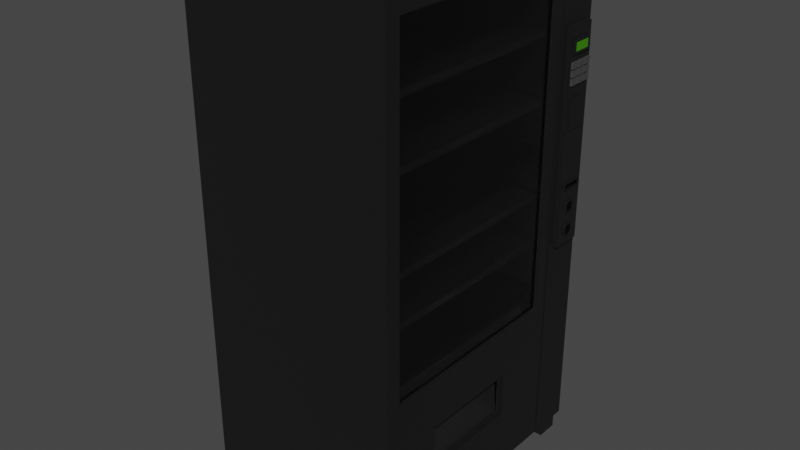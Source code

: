 # Source: vending_machine.blend  (saved by Blender 3.5.10; exported with 4.5.12 LTS)
import bpy
from mathutils import Matrix  # noqa: F401  (used for matrix-valued properties, if any)

bpy.ops.wm.read_factory_settings(use_empty=True)
scene = bpy.context.scene
scene.name = 'Scene'

# ---- collections
col_collection = bpy.data.collections.new('Collection'); scene.collection.children.link(col_collection)

# ---- materials (node trees are filled in below, after node groups)
mat_material = bpy.data.materials.new('Material')
mat_material.alpha_threshold = 0.0
mat_material.roughness = 0.5
mat_material.line_color = (0.0, 0.0, 0.0, 1.0)
mat_material_002 = bpy.data.materials.new('Material.002')
mat_material_003 = bpy.data.materials.new('Material.003')
mat_material_004 = bpy.data.materials.new('Material.004')
mat_material_001 = bpy.data.materials.new('Material.001')

# ---- material node trees
mat_material.use_nodes = True; mat_material.node_tree.nodes.clear()
_N = mat_material.node_tree.nodes; _L = mat_material.node_tree.links
n0 = _N.new('ShaderNodeOutputMaterial'); n0.name = 'Material Output'; n0.location = (300, 300)
n1 = _N.new('ShaderNodeBsdfPrincipled'); n1.name = 'Principled BSDF'; n1.location = (10, 300)
n1.distribution = 'GGX'
n1.subsurface_method = 'RANDOM_WALK_SKIN'
n1.inputs[0].default_value = (0.007829, 0.007829, 0.007829, 1.0)
n1.inputs[3].default_value = 1.45
n1.inputs[27].default_value = (0.0, 0.0, 0.0, 1.0)
n1.inputs[28].default_value = 1.0
_L.new(n1.outputs[0], n0.inputs[0])
n0.is_active_output = True
mat_material_002.use_nodes = True; mat_material_002.node_tree.nodes.clear()
_N = mat_material_002.node_tree.nodes; _L = mat_material_002.node_tree.links
n0 = _N.new('ShaderNodeBsdfPrincipled'); n0.name = 'Principled BSDF'; n0.location = (10, 300)
n0.distribution = 'GGX'
n0.subsurface_method = 'RANDOM_WALK_SKIN'
n0.inputs[0].default_value = (0.05522, 0.05522, 0.05522, 1.0)
n0.inputs[3].default_value = 1.45
n0.inputs[27].default_value = (0.0, 0.0, 0.0, 1.0)
n0.inputs[28].default_value = 1.0
n1 = _N.new('ShaderNodeOutputMaterial'); n1.name = 'Material Output'; n1.location = (300, 300)
_L.new(n0.outputs[0], n1.inputs[0])
n1.is_active_output = True
mat_material_003.use_nodes = True; mat_material_003.node_tree.nodes.clear()
_N = mat_material_003.node_tree.nodes; _L = mat_material_003.node_tree.links
n0 = _N.new('ShaderNodeBsdfPrincipled'); n0.name = 'Principled BSDF'; n0.location = (10, 300)
n0.distribution = 'GGX'
n0.subsurface_method = 'RANDOM_WALK_SKIN'
n0.inputs[0].default_value = (0.04816, 0.2523, 0.0, 1.0)
n0.inputs[3].default_value = 1.45
n0.inputs[27].default_value = (0.0, 0.0, 0.0, 1.0)
n0.inputs[28].default_value = 1.0
n1 = _N.new('ShaderNodeOutputMaterial'); n1.name = 'Material Output'; n1.location = (300, 300)
_L.new(n0.outputs[0], n1.inputs[0])
n1.is_active_output = True
mat_material_004.use_nodes = True; mat_material_004.node_tree.nodes.clear()
_N = mat_material_004.node_tree.nodes; _L = mat_material_004.node_tree.links
n0 = _N.new('ShaderNodeBsdfPrincipled'); n0.name = 'Principled BSDF'; n0.location = (10, 300)
n0.distribution = 'GGX'
n0.subsurface_method = 'RANDOM_WALK_SKIN'
n0.inputs[0].default_value = (0.0, 0.0, 0.0, 1.0)
n0.inputs[2].default_value = 1.0
n0.inputs[3].default_value = 1.45
n0.inputs[13].default_value = 0.1
n0.inputs[27].default_value = (0.0, 0.0, 0.0, 1.0)
n0.inputs[28].default_value = 1.0
n1 = _N.new('ShaderNodeOutputMaterial'); n1.name = 'Material Output'; n1.location = (300, 300)
_L.new(n0.outputs[0], n1.inputs[0])
n1.is_active_output = True
mat_material_001.use_nodes = True; mat_material_001.node_tree.nodes.clear()
_N = mat_material_001.node_tree.nodes; _L = mat_material_001.node_tree.links
n0 = _N.new('ShaderNodeOutputMaterial'); n0.name = 'Material Output'; n0.location = (300, 300)
n1 = _N.new('ShaderNodeBsdfGlass'); n1.name = 'Glass BSDF'; n1.location = (10, 300)
n1.distribution = 'BECKMANN'
n1.inputs[1].default_value = 0.2
n1.inputs[2].default_value = 1.45
_L.new(n1.outputs[0], n0.inputs[0])
n0.is_active_output = True

# ---- world
world_world = bpy.data.worlds.new('World'); scene.world = world_world
world_world.use_nodes = True; world_world.node_tree.nodes.clear()
_N = world_world.node_tree.nodes; _L = world_world.node_tree.links
n0 = _N.new('ShaderNodeOutputWorld'); n0.name = 'World Output'; n0.location = (300, 300)
n1 = _N.new('ShaderNodeBackground'); n1.name = 'Background'; n1.location = (10, 300)
n1.inputs[0].default_value = (0.05088, 0.05088, 0.05088, 1.0)
_L.new(n1.outputs[0], n0.inputs[0])
n0.is_active_output = True
world_world.color = (0.05088, 0.05088, 0.05088)
world_world.use_sun_shadow = False
world_world.sun_shadow_jitter_overblur = 0.0

# ---- meshes
me_cube_001 = bpy.data.meshes.new('Cube.001')
me_cube_001.from_pydata([(-1.0, -1.0, -2.622), (-1.0, -1.0, 1.0), (-1.0, 1.0, -2.622), (-1.0, 1.0, 1.0), (0.527, -1.0, -2.622), (0.527, -1.0, 1.0), (0.527, 1.0, -2.622), (0.527, 1.0, 1.0), (-1.0, 0.6648, -2.622), (-1.0, 0.6648, 1.0), (0.527, 0.6648, -2.622), (0.527, 0.6648, 1.0), (-1.0, 0.6908, 1.0), (0.527, 0.6908, -2.622), (-1.0, 0.6908, -2.622), (0.527, 0.6908, 1.0), (-0.9873, 0.6908, -2.609), (-0.9873, 0.6648, -2.609), (0.5142, 0.6908, 0.9865), (0.5142, 0.6648, 0.9865), (-0.9873, 0.6648, 0.9865), (0.5142, 0.6648, -2.609), (-0.9873, 0.6908, 0.9865), (0.5142, 0.6908, -2.609), (0.527, -0.55, -1.869), (0.527, -0.55, -2.204), (0.527, 0.2174, -2.204), (0.527, 0.2174, -1.869), (0.5123, -0.5222, -1.897), (0.5123, -0.5222, -2.176), (0.5123, 0.1895, -2.176), (0.5123, 0.1895, -1.897), (0.5123, -0.55, -1.869), (0.5123, -0.55, -2.204), (0.5123, 0.2174, -2.204), (0.5123, 0.2174, -1.869), (0.4923, -0.5222, -1.897), (0.4923, -0.5222, -2.176), (0.4923, 0.1895, -2.176), (0.4923, 0.1895, -1.897), (0.527, -0.8884, 0.8848), (0.527, -0.8884, -1.517), (0.527, 0.5759, -1.517), (0.527, 0.5759, 0.8848), (0.503, -0.8884, 0.8848), (0.503, -0.8884, -1.517), (0.503, 0.5759, -1.517), (0.503, 0.5759, 0.8848), (0.3395, 0.7352, -1.095), (0.3395, 0.7352, 0.4486), (0.3395, 0.9584, -1.095), (0.3395, 0.9584, 0.4486), (0.5626, 0.7352, -1.095), (0.5626, 0.7352, 0.4486), (0.5626, 0.9584, -1.095), (0.5626, 0.9584, 0.4486), (0.4819, 0.7594, 0.2677), (0.4819, 0.7594, 0.3634), (0.4819, 0.9335, 0.2677), (0.4819, 0.9335, 0.3634), (0.5776, 0.7724, 0.2813), (0.5776, 0.7724, 0.3498), (0.5776, 0.9205, 0.2813), (0.5776, 0.9205, 0.3498), (0.4819, 0.7475, 0.1709), (0.4819, 0.7475, 0.2164), (0.4819, 0.8024, 0.1709), (0.4819, 0.8024, 0.2164), (0.5776, 0.7475, 0.1709), (0.5776, 0.7475, 0.2164), (0.5776, 0.8024, 0.1709), (0.5776, 0.8024, 0.2164), (0.4819, 0.8181, 0.1709), (0.4819, 0.8181, 0.2164), (0.4819, 0.873, 0.1709), (0.4819, 0.873, 0.2164), (0.5776, 0.8181, 0.1709), (0.5776, 0.8181, 0.2164), (0.5776, 0.873, 0.1709), (0.5776, 0.873, 0.2164), (0.4819, 0.8886, 0.1709), (0.4819, 0.8886, 0.2164), (0.4819, 0.9435, 0.1709), (0.4819, 0.9435, 0.2164), (0.5776, 0.8886, 0.1709), (0.5776, 0.8886, 0.2164), (0.5776, 0.9435, 0.1709), (0.5776, 0.9435, 0.2164), (0.4819, 0.7475, 0.1166), (0.4819, 0.7475, 0.1621), (0.4819, 0.8024, 0.1166), (0.4819, 0.8024, 0.1621), (0.5776, 0.7475, 0.1166), (0.5776, 0.7475, 0.1621), (0.5776, 0.8024, 0.1166), (0.5776, 0.8024, 0.1621), (0.4819, 0.8181, 0.1166), (0.4819, 0.8181, 0.1621), (0.4819, 0.873, 0.1166), (0.4819, 0.873, 0.1621), (0.5776, 0.8181, 0.1166), (0.5776, 0.8181, 0.1621), (0.5776, 0.873, 0.1166), (0.5776, 0.873, 0.1621), (0.4819, 0.8886, 0.1166), (0.4819, 0.8886, 0.1621), (0.4819, 0.9435, 0.1166), (0.4819, 0.9435, 0.1621), (0.5776, 0.8886, 0.1166), (0.5776, 0.8886, 0.1621), (0.5776, 0.9435, 0.1166), (0.5776, 0.9435, 0.1621), (0.4819, 0.7475, 0.06174), (0.4819, 0.7475, 0.1072), (0.4819, 0.8024, 0.06174), (0.4819, 0.8024, 0.1072), (0.5776, 0.7475, 0.06174), (0.5776, 0.7475, 0.1072), (0.5776, 0.8024, 0.06174), (0.5776, 0.8024, 0.1072), (0.4819, 0.8181, 0.06174), (0.4819, 0.8181, 0.1072), (0.4819, 0.873, 0.06174), (0.4819, 0.873, 0.1072), (0.5776, 0.8181, 0.06174), (0.5776, 0.8181, 0.1072), (0.5776, 0.873, 0.06174), (0.5776, 0.873, 0.1072), (0.4819, 0.8886, 0.06174), (0.4819, 0.8886, 0.1072), (0.4819, 0.9435, 0.06174), (0.4819, 0.9435, 0.1072), (0.5776, 0.8886, 0.06174), (0.5776, 0.8886, 0.1072), (0.5776, 0.9435, 0.06174), (0.5776, 0.9435, 0.1072), (0.5776, 0.9335, 0.3634), (0.5776, 0.9335, 0.2677), (0.5776, 0.7594, 0.2677), (0.5776, 0.7594, 0.3634), (0.5706, 0.9205, 0.3498), (0.5706, 0.9205, 0.2813), (0.5706, 0.7724, 0.2813), (0.5706, 0.7724, 0.3498), (0.3983, 0.7705, -0.2484), (0.3983, 0.7705, -0.02758), (0.3983, 0.9213, -0.2484), (0.3983, 0.9213, -0.02758), (0.5734, 0.7705, -0.2484), (0.5734, 0.7705, -0.02758), (0.5734, 0.9213, -0.2484), (0.5734, 0.9213, -0.02758), (0.3983, 0.7594, -0.6747), (0.3983, 0.7594, -0.6289), (0.3983, 0.9297, -0.6747), (0.3983, 0.9297, -0.6289), (0.5748, 0.7657, -0.6699), (0.5748, 0.7657, -0.6337), (0.5748, 0.9234, -0.6699), (0.5748, 0.9234, -0.6337), (0.4547, 0.8265, -0.8594), (0.4547, 0.802, -0.846), (0.4547, 0.8171, -0.8584), (0.4547, 0.8092, -0.8555), (0.4547, 0.8039, -0.8511), (0.4547, 0.802, -0.7906), (0.4547, 0.8265, -0.7771), (0.4547, 0.8039, -0.7854), (0.4547, 0.8092, -0.781), (0.4547, 0.8171, -0.7781), (0.4547, 0.8881, -0.846), (0.4547, 0.8637, -0.8594), (0.4547, 0.8863, -0.8511), (0.4547, 0.881, -0.8555), (0.4547, 0.873, -0.8584), (0.4547, 0.8637, -0.7771), (0.4547, 0.8881, -0.7906), (0.4547, 0.873, -0.7781), (0.4547, 0.881, -0.781), (0.4547, 0.8863, -0.7854), (0.5718, 0.8109, -0.8455), (0.5718, 0.8273, -0.8545), (0.5718, 0.8123, -0.8492), (0.5718, 0.8156, -0.8519), (0.5718, 0.8206, -0.8538), (0.5718, 0.8273, -0.782), (0.5718, 0.8109, -0.791), (0.5718, 0.8206, -0.7828), (0.5718, 0.8156, -0.7846), (0.5718, 0.8123, -0.7873), (0.5718, 0.8628, -0.8545), (0.5718, 0.8792, -0.8455), (0.5718, 0.8695, -0.8538), (0.5718, 0.8745, -0.8519), (0.5718, 0.8778, -0.8492), (0.5718, 0.8792, -0.791), (0.5718, 0.8628, -0.782), (0.5718, 0.8778, -0.7873), (0.5718, 0.8745, -0.7846), (0.5718, 0.8695, -0.7828), (0.4547, 0.8265, -1.034), (0.4547, 0.802, -1.02), (0.4547, 0.8171, -1.033), (0.4547, 0.8092, -1.03), (0.4547, 0.8039, -1.025), (0.4547, 0.802, -0.9647), (0.4547, 0.8265, -0.9512), (0.4547, 0.8039, -0.9595), (0.4547, 0.8092, -0.9552), (0.4547, 0.8171, -0.9523), (0.4547, 0.8881, -1.02), (0.4547, 0.8637, -1.034), (0.4547, 0.8863, -1.025), (0.4547, 0.881, -1.03), (0.4547, 0.873, -1.033), (0.4547, 0.8637, -0.9512), (0.4547, 0.8881, -0.9647), (0.4547, 0.873, -0.9523), (0.4547, 0.881, -0.9552), (0.4547, 0.8863, -0.9595), (0.5718, 0.8109, -1.02), (0.5718, 0.8273, -1.029), (0.5718, 0.8123, -1.023), (0.5718, 0.8156, -1.026), (0.5718, 0.8206, -1.028), (0.5718, 0.8273, -0.9561), (0.5718, 0.8109, -0.9652), (0.5718, 0.8206, -0.9569), (0.5718, 0.8156, -0.9587), (0.5718, 0.8123, -0.9614), (0.5718, 0.8628, -1.029), (0.5718, 0.8792, -1.02), (0.5718, 0.8695, -1.028), (0.5718, 0.8745, -1.026), (0.5718, 0.8778, -1.023), (0.5718, 0.8792, -0.9652), (0.5718, 0.8628, -0.9561), (0.5718, 0.8778, -0.9614), (0.5718, 0.8745, -0.9587), (0.5718, 0.8695, -0.9569), (0.5748, 0.9297, -0.6289), (0.5748, 0.9297, -0.6747), (0.5748, 0.7594, -0.6747), (0.5748, 0.7594, -0.6289), (0.5691, 0.9234, -0.6337), (0.5691, 0.9234, -0.6699), (0.5691, 0.7657, -0.6699), (0.5691, 0.7657, -0.6337), (0.5718, 0.873, -0.8584), (0.5718, 0.8637, -0.8594), (0.5718, 0.881, -0.8555), (0.5718, 0.8863, -0.8511), (0.5718, 0.8881, -0.846), (0.5718, 0.8637, -0.7771), (0.5718, 0.873, -0.7781), (0.5718, 0.881, -0.781), (0.5718, 0.8863, -0.7854), (0.5718, 0.8881, -0.7906), (0.5718, 0.8265, -0.8594), (0.5718, 0.8171, -0.8584), (0.5718, 0.8092, -0.8555), (0.5718, 0.8039, -0.8511), (0.5718, 0.802, -0.846), (0.5718, 0.8171, -0.7781), (0.5718, 0.8265, -0.7771), (0.5718, 0.8092, -0.781), (0.5718, 0.8039, -0.7854), (0.5718, 0.802, -0.7906), (0.5718, 0.873, -1.033), (0.5718, 0.8637, -1.034), (0.5718, 0.881, -1.03), (0.5718, 0.8863, -1.025), (0.5718, 0.8881, -1.02), (0.5718, 0.8637, -0.9512), (0.5718, 0.873, -0.9523), (0.5718, 0.881, -0.9552), (0.5718, 0.8863, -0.9595), (0.5718, 0.8881, -0.9647), (0.5718, 0.8265, -1.034), (0.5718, 0.8171, -1.033), (0.5718, 0.8092, -1.03), (0.5718, 0.8039, -1.025), (0.5718, 0.802, -1.02), (0.5718, 0.8171, -0.9523), (0.5718, 0.8265, -0.9512), (0.5718, 0.8092, -0.9552), (0.5718, 0.8039, -0.9595), (0.5718, 0.802, -0.9647), (0.5653, 0.8695, -0.8538), (0.5653, 0.8628, -0.8545), (0.5653, 0.8745, -0.8519), (0.5653, 0.8778, -0.8492), (0.5653, 0.8792, -0.8455), (0.5653, 0.8628, -0.782), (0.5653, 0.8695, -0.7828), (0.5653, 0.8745, -0.7846), (0.5653, 0.8778, -0.7873), (0.5653, 0.8792, -0.791), (0.5653, 0.8273, -0.8545), (0.5653, 0.8206, -0.8538), (0.5653, 0.8156, -0.8519), (0.5653, 0.8123, -0.8492), (0.5653, 0.8109, -0.8455), (0.5653, 0.8206, -0.7828), (0.5653, 0.8273, -0.782), (0.5653, 0.8156, -0.7846), (0.5653, 0.8123, -0.7873), (0.5653, 0.8109, -0.791), (0.5653, 0.8695, -1.028), (0.5653, 0.8628, -1.029), (0.5653, 0.8745, -1.026), (0.5653, 0.8778, -1.023), (0.5653, 0.8792, -1.02), (0.5653, 0.8628, -0.9561), (0.5653, 0.8695, -0.9569), (0.5653, 0.8745, -0.9587), (0.5653, 0.8778, -0.9614), (0.5653, 0.8792, -0.9652), (0.5653, 0.8273, -1.029), (0.5653, 0.8206, -1.028), (0.5653, 0.8156, -1.026), (0.5653, 0.8123, -1.023), (0.5653, 0.8109, -1.02), (0.5653, 0.8206, -0.9569), (0.5653, 0.8273, -0.9561), (0.5653, 0.8156, -0.9587), (0.5653, 0.8123, -0.9614), (0.5653, 0.8109, -0.9652), (0.2597, -0.949, -1.916), (0.2115, -0.913, -1.544), (0.2597, 0.6338, -1.916), (0.2115, 0.5978, -1.544), (0.4875, -0.949, -2.22), (0.5125, -0.913, -1.544), (0.4875, 0.6338, -2.22), (0.5125, 0.5978, -1.544), (-0.06527, 0.6338, -1.964), (-0.06527, -0.949, -1.964), (-0.1193, -0.949, -1.591), (-0.1193, 0.6338, -1.591), (0.2056, -0.949, -1.544), (0.2056, 0.6338, -1.544), (0.4875, 0.6338, -1.544), (0.4875, -0.949, -1.544), (0.3251, 0.8281, -2.77), (0.3251, 0.8281, -2.608), (0.3251, 0.9903, -2.77), (0.3251, 0.9903, -2.608), (0.4872, 0.8281, -2.77), (0.4872, 0.8281, -2.608), (0.4872, 0.9903, -2.77), (0.4872, 0.9903, -2.608), (0.3251, -0.9803, -2.77), (0.3251, -0.9803, -2.608), (0.3251, -0.8181, -2.77), (0.3251, -0.8181, -2.608), (0.4872, -0.9803, -2.77), (0.4872, -0.9803, -2.608), (0.4872, -0.8181, -2.77), (0.4872, -0.8181, -2.608), (-0.9547, -0.9803, -2.77), (-0.9547, -0.9803, -2.608), (-0.9547, -0.8181, -2.77), (-0.9547, -0.8181, -2.608), (-0.7925, -0.9803, -2.77), (-0.7925, -0.9803, -2.608), (-0.7925, -0.8181, -2.77), (-0.7925, -0.8181, -2.608), (-0.977, -0.9698, -1.447), (-0.977, -0.9698, -1.397), (-0.977, 0.6794, -1.447), (-0.977, 0.6794, -1.397), (0.3131, -0.9698, -1.447), (0.3131, -0.9698, -1.397), (0.3131, 0.6794, -1.447), (0.3131, 0.6794, -1.397), (-0.977, -0.9698, -1.447), (-0.977, -0.9698, -1.397), (-0.977, 0.6794, -1.447), (-0.977, 0.6794, -1.397), (0.3131, -0.9698, -1.447), (0.3131, -0.9698, -1.397), (0.3131, 0.6794, -1.447), (0.3131, 0.6794, -1.397), (-0.977, -0.9698, -1.092), (-0.977, -0.9698, -1.042), (-0.977, 0.6794, -1.092), (-0.977, 0.6794, -1.042), (0.3131, -0.9698, -1.092), (0.3131, -0.9698, -1.042), (0.3131, 0.6794, -1.092), (0.3131, 0.6794, -1.042), (-0.977, -0.9698, -0.7407), (-0.977, -0.9698, -0.6906), (-0.977, 0.6794, -0.7407), (-0.977, 0.6794, -0.6906), (0.3131, -0.9698, -0.7407), (0.3131, -0.9698, -0.6906), (0.3131, 0.6794, -0.7407), (0.3131, 0.6794, -0.6906), (-0.977, -0.9698, -0.4155), (-0.977, -0.9698, -0.3654), (-0.977, 0.6794, -0.4155), (-0.977, 0.6794, -0.3654), (0.3131, -0.9698, -0.4155), (0.3131, -0.9698, -0.3654), (0.3131, 0.6794, -0.4155), (0.3131, 0.6794, -0.3654), (-0.977, -0.9698, -0.4155), (-0.977, -0.9698, -0.3654), (-0.977, 0.6794, -0.4155), (-0.977, 0.6794, -0.3654), (0.3131, -0.9698, -0.4155), (0.3131, -0.9698, -0.3654), (0.3131, 0.6794, -0.4155), (0.3131, 0.6794, -0.3654), (-0.977, -0.9698, -0.08066), (-0.977, -0.9698, -0.03059), (-0.977, 0.6794, -0.08066), (-0.977, 0.6794, -0.03059), (0.3131, -0.9698, -0.08066), (0.3131, -0.9698, -0.03059), (0.3131, 0.6794, -0.08066), (0.3131, 0.6794, -0.03059), (-0.977, -0.9698, 0.3744), (-0.977, -0.9698, 0.4245), (-0.977, 0.6794, 0.3744), (-0.977, 0.6794, 0.4245), (0.3131, -0.9698, 0.3744), (0.3131, -0.9698, 0.4245), (0.3131, 0.6794, 0.3744), (0.3131, 0.6794, 0.4245), (-0.9547, 0.8288, -2.77), (-0.9547, 0.8288, -2.608), (-0.9547, 0.991, -2.77), (-0.9547, 0.991, -2.608), (-0.7925, 0.8288, -2.77), (-0.7925, 0.8288, -2.608), (-0.7925, 0.991, -2.77), (-0.7925, 0.991, -2.608)], [], [(14, 12, 3, 2), (2, 3, 7, 6), (10, 11, 43, 42, 41, 40, 5, 4, 24, 27), (4, 5, 1, 0), (8, 10, 4, 0), (11, 9, 1, 5), (14, 13, 23, 16), (9, 11, 19, 20), (12, 14, 16, 22), (0, 1, 9, 8), (6, 7, 15, 13), (2, 6, 13, 14), (7, 3, 12, 15), (11, 10, 21, 19), (18, 22, 20, 19), (16, 23, 21, 17), (23, 18, 19, 21), (17, 20, 22, 16), (8, 9, 20, 17), (10, 8, 17, 21), (15, 12, 22, 18), (13, 15, 18, 23), (27, 24, 32, 35), (26, 25, 24, 4, 10, 27), (30, 31, 39, 38), (25, 26, 34, 33), (26, 27, 35, 34), (24, 25, 33, 32), (29, 28, 32, 33), (30, 29, 33, 34), (31, 30, 34, 35), (28, 31, 35, 32), (28, 29, 37, 36), (31, 28, 36, 39), (29, 30, 38, 37), (40, 41, 45, 44), (5, 40, 43, 11), (42, 43, 47, 46), (43, 40, 44, 47), (41, 42, 46, 45), (17, 20, 19, 21), (48, 49, 51, 50), (50, 51, 55, 54), (54, 55, 53, 52), (52, 53, 49, 48), (50, 54, 52, 48), (55, 51, 49, 53), (56, 57, 59, 58), (58, 59, 136, 137), (61, 60, 142, 143), (138, 139, 57, 56), (58, 137, 138, 56), (136, 59, 57, 139), (64, 65, 67, 66), (66, 67, 71, 70), (70, 71, 69, 68), (68, 69, 65, 64), (66, 70, 68, 64), (71, 67, 65, 69), (72, 73, 75, 74), (74, 75, 79, 78), (78, 79, 77, 76), (76, 77, 73, 72), (74, 78, 76, 72), (79, 75, 73, 77), (80, 81, 83, 82), (82, 83, 87, 86), (86, 87, 85, 84), (84, 85, 81, 80), (82, 86, 84, 80), (87, 83, 81, 85), (88, 89, 91, 90), (90, 91, 95, 94), (94, 95, 93, 92), (92, 93, 89, 88), (90, 94, 92, 88), (95, 91, 89, 93), (96, 97, 99, 98), (98, 99, 103, 102), (102, 103, 101, 100), (100, 101, 97, 96), (98, 102, 100, 96), (103, 99, 97, 101), (104, 105, 107, 106), (106, 107, 111, 110), (110, 111, 109, 108), (108, 109, 105, 104), (106, 110, 108, 104), (111, 107, 105, 109), (112, 113, 115, 114), (114, 115, 119, 118), (118, 119, 117, 116), (116, 117, 113, 112), (114, 118, 116, 112), (119, 115, 113, 117), (120, 121, 123, 122), (122, 123, 127, 126), (126, 127, 125, 124), (124, 125, 121, 120), (122, 126, 124, 120), (127, 123, 121, 125), (128, 129, 131, 130), (130, 131, 135, 134), (134, 135, 133, 132), (132, 133, 129, 128), (130, 134, 132, 128), (135, 131, 129, 133), (63, 62, 137, 136), (62, 60, 138, 137), (61, 63, 136, 139), (60, 61, 139, 138), (141, 140, 143, 142), (60, 62, 141, 142), (63, 61, 143, 140), (62, 63, 140, 141), (144, 145, 147, 146), (146, 147, 151, 150), (150, 151, 149, 148), (148, 149, 145, 144), (146, 150, 148, 144), (151, 147, 145, 149), (152, 153, 155, 154), (154, 155, 240, 241), (159, 157, 247, 244), (242, 243, 153, 152), (154, 241, 242, 152), (240, 155, 153, 243), (262, 267, 165, 161), (231, 235, 317, 312), (253, 175, 166, 264), (160, 162, 163, 164, 161, 165, 167, 168, 169, 166, 175, 177, 178, 179, 176, 170, 172, 173, 174, 171), (170, 176, 257, 252), (249, 171, 174, 248), (248, 174, 173, 250), (250, 173, 172, 251), (251, 172, 170, 252), (175, 253, 254, 177), (177, 254, 255, 178), (178, 255, 256, 179), (179, 256, 257, 176), (160, 258, 259, 162), (162, 259, 260, 163), (163, 260, 261, 164), (164, 261, 262, 161), (264, 166, 169, 263), (263, 169, 168, 265), (265, 168, 167, 266), (266, 167, 165, 267), (171, 249, 258, 160), (282, 287, 205, 201), (185, 187, 303, 304), (273, 215, 206, 284), (200, 202, 203, 204, 201, 205, 207, 208, 209, 206, 215, 217, 218, 219, 216, 210, 212, 213, 214, 211), (210, 216, 277, 272), (269, 211, 214, 268), (268, 214, 213, 270), (270, 213, 212, 271), (271, 212, 210, 272), (215, 273, 274, 217), (217, 274, 275, 218), (218, 275, 276, 219), (219, 276, 277, 216), (200, 278, 279, 202), (202, 279, 280, 203), (203, 280, 281, 204), (204, 281, 282, 201), (284, 206, 209, 283), (283, 209, 208, 285), (285, 208, 207, 286), (286, 207, 205, 287), (211, 269, 278, 200), (159, 158, 241, 240), (158, 156, 242, 241), (157, 159, 240, 243), (156, 157, 243, 242), (245, 244, 247, 246), (158, 159, 244, 245), (157, 156, 246, 247), (156, 158, 245, 246), (192, 190, 249, 248), (193, 192, 248, 250), (194, 193, 250, 251), (191, 194, 251, 252), (196, 199, 254, 253), (199, 198, 255, 254), (198, 197, 256, 255), (197, 195, 257, 256), (181, 184, 259, 258), (184, 183, 260, 259), (183, 182, 261, 260), (182, 180, 262, 261), (187, 185, 264, 263), (188, 187, 263, 265), (189, 188, 265, 266), (186, 189, 266, 267), (190, 181, 258, 249), (180, 186, 267, 262), (185, 196, 253, 264), (195, 191, 252, 257), (232, 230, 269, 268), (233, 232, 268, 270), (234, 233, 270, 271), (231, 234, 271, 272), (236, 239, 274, 273), (239, 238, 275, 274), (238, 237, 276, 275), (237, 235, 277, 276), (221, 224, 279, 278), (224, 223, 280, 279), (223, 222, 281, 280), (222, 220, 282, 281), (227, 225, 284, 283), (228, 227, 283, 285), (229, 228, 285, 286), (226, 229, 286, 287), (230, 221, 278, 269), (220, 226, 287, 282), (225, 236, 273, 284), (235, 231, 272, 277), (289, 288, 290, 291, 292, 297, 296, 295, 294, 293, 304, 303, 305, 306, 307, 302, 301, 300, 299, 298), (309, 308, 310, 311, 312, 317, 316, 315, 314, 313, 324, 323, 325, 326, 327, 322, 321, 320, 319, 318), (237, 238, 315, 316), (187, 188, 305, 303), (190, 192, 288, 289), (235, 237, 316, 317), (188, 189, 306, 305), (192, 193, 290, 288), (224, 221, 318, 319), (189, 186, 307, 306), (193, 194, 291, 290), (223, 224, 319, 320), (181, 190, 289, 298), (194, 191, 292, 291), (222, 223, 320, 321), (186, 180, 302, 307), (199, 196, 293, 294), (220, 222, 321, 322), (196, 185, 304, 293), (198, 199, 294, 295), (225, 227, 323, 324), (191, 195, 297, 292), (197, 198, 295, 296), (227, 228, 325, 323), (230, 232, 308, 309), (195, 197, 296, 297), (228, 229, 326, 325), (232, 233, 310, 308), (184, 181, 298, 299), (229, 226, 327, 326), (233, 234, 311, 310), (183, 184, 299, 300), (221, 230, 309, 318), (234, 231, 312, 311), (182, 183, 300, 301), (226, 220, 322, 327), (239, 236, 313, 314), (180, 182, 301, 302), (236, 225, 324, 313), (238, 239, 314, 315), (341, 330, 336, 339), (330, 341, 342, 334), (332, 343, 340, 328), (330, 334, 332, 328), (337, 338, 339, 336), (328, 340, 338, 337), (340, 341, 339, 338), (330, 328, 337, 336), (329, 331, 341, 340), (331, 335, 342, 341), (335, 333, 343, 342), (333, 329, 340, 343), (331, 329, 328, 330), (344, 345, 347, 346), (346, 347, 351, 350), (350, 351, 349, 348), (348, 349, 345, 344), (346, 350, 348, 344), (351, 347, 345, 349), (352, 353, 355, 354), (354, 355, 359, 358), (358, 359, 357, 356), (356, 357, 353, 352), (354, 358, 356, 352), (359, 355, 353, 357), (360, 361, 363, 362), (362, 363, 367, 366), (366, 367, 365, 364), (364, 365, 361, 360), (362, 366, 364, 360), (367, 363, 361, 365), (368, 369, 371, 370), (370, 371, 375, 374), (374, 375, 373, 372), (372, 373, 369, 368), (370, 374, 372, 368), (375, 371, 369, 373), (376, 377, 379, 378), (378, 379, 383, 382), (382, 383, 381, 380), (380, 381, 377, 376), (378, 382, 380, 376), (383, 379, 377, 381), (384, 385, 387, 386), (386, 387, 391, 390), (390, 391, 389, 388), (388, 389, 385, 384), (386, 390, 388, 384), (391, 387, 385, 389), (392, 393, 395, 394), (394, 395, 399, 398), (398, 399, 397, 396), (396, 397, 393, 392), (394, 398, 396, 392), (399, 395, 393, 397), (400, 401, 403, 402), (402, 403, 407, 406), (406, 407, 405, 404), (404, 405, 401, 400), (402, 406, 404, 400), (407, 403, 401, 405), (408, 409, 411, 410), (410, 411, 415, 414), (414, 415, 413, 412), (412, 413, 409, 408), (410, 414, 412, 408), (415, 411, 409, 413), (416, 417, 419, 418), (418, 419, 423, 422), (422, 423, 421, 420), (420, 421, 417, 416), (418, 422, 420, 416), (423, 419, 417, 421), (424, 425, 427, 426), (426, 427, 431, 430), (430, 431, 429, 428), (428, 429, 425, 424), (426, 430, 428, 424), (431, 427, 425, 429), (432, 433, 435, 434), (434, 435, 439, 438), (438, 439, 437, 436), (436, 437, 433, 432), (434, 438, 436, 432), (439, 435, 433, 437)])
me_cube_001.polygons.foreach_set('material_index', [0, 0, 0, 0, 0, 0, 0, 0, 0, 0, 0, 0, 0, 0, 0, 0, 0, 0, 0, 0, 0, 0, 0, 0, 0, 0, 0, 0, 0, 0, 0, 0, 0, 0, 0, 0, 0, 0, 0, 0, 0, 0, 0, 0, 0, 0, 0, 0, 0, 0, 0, 0, 0, 1, 1, 1, 1, 1, 1, 1, 1, 1, 1, 1, 1, 1, 1, 1, 1, 1, 1, 1, 1, 1, 1, 1, 1, 1, 1, 1, 1, 1, 1, 1, 1, 1, 1, 1, 1, 1, 1, 1, 1, 1, 1, 1, 1, 1, 1, 1, 1, 1, 1, 1, 1, 1, 1, 0, 0, 0, 0, 2, 0, 0, 0, 0, 0, 0, 0, 0, 0, 0, 0, 0, 0, 0, 0, 0, 0, 0, 0, 0, 0, 0, 0, 0, 0, 0, 0, 0, 0, 0, 0, 0, 0, 0, 0, 0, 0, 0, 0, 0, 0, 0, 0, 0, 0, 0, 0, 0, 0, 0, 0, 0, 0, 0, 0, 0, 0, 0, 0, 0, 0, 0, 0, 3, 0, 0, 0, 0, 0, 0, 0, 0, 0, 0, 0, 0, 0, 0, 0, 0, 0, 0, 0, 0, 0, 0, 0, 0, 0, 0, 0, 0, 0, 0, 0, 0, 0, 0, 0, 0, 0, 0, 0, 0, 0, 0, 0, 3, 3, 0, 0, 0, 0, 0, 0, 0, 0, 0, 0, 0, 0, 0, 0, 0, 0, 0, 0, 0, 0, 0, 0, 0, 0, 0, 0, 0, 0, 0, 0, 0, 0, 0, 0, 0, 0, 0, 0, 0, 0, 0, 0, 0, 0, 0, 0, 0, 0, 0, 0, 0, 0, 0, 0, 0, 0, 0, 0, 0, 0, 0, 0, 0, 0, 0, 0, 0, 0, 0, 0, 0, 0, 0, 0, 0, 0, 0, 0, 0, 0, 0, 0, 0, 0, 0, 0, 0, 0, 0, 0, 0, 0, 0, 0, 0, 0, 0, 0, 0, 0, 0, 0, 0, 0, 0, 0, 0, 0, 0, 0, 0, 0, 0, 0, 0, 0, 0, 0, 0, 0, 0, 0, 0])
_uv = me_cube_001.uv_layers.new(name='UVMap')
_uv.uv.foreach_set('vector', [0.375, 0.2137, 0.625, 0.2137, 0.625, 0.25, 0.375, 0.25, 0.375, 0.25, 0.625, 0.25, 0.625, 0.5, 0.375, 0.5, 0.375, 0.5394, 0.625, 0.5394, 0.617, 0.5506, 0.4513, 0.5506, 0.4513, 0.7359, 0.617, 0.7359, 0.625, 0.75, 0.375, 0.75, 0.4271, 0.6931, 0.4267, 0.596, 0.375, 0.75, 0.625, 0.75, 0.625, 1.0, 0.375, 1.0, 0.125, 0.5394, 0.375, 0.5394, 0.375, 0.75, 0.125, 0.75, 0.625, 0.5394, 0.875, 0.5394, 0.875, 0.75, 0.625, 0.75, 0.125, 0.5363, 0.375, 0.5363, 0.375, 0.5363, 0.125, 0.5363, 0.875, 0.5394, 0.625, 0.5394, 0.625, 0.5394, 0.875, 0.5394, 0.625, 0.2137, 0.375, 0.2137, 0.375, 0.2137, 0.625, 0.2137, 0.375, 0.0, 0.625, 0.0, 0.625, 0.2106, 0.375, 0.2106, 0.375, 0.5, 0.625, 0.5, 0.625, 0.5363, 0.375, 0.5363, 0.125, 0.5, 0.375, 0.5, 0.375, 0.5363, 0.125, 0.5363, 0.625, 0.5, 0.875, 0.5, 0.875, 0.5363, 0.625, 0.5363, 0.625, 0.5394, 0.375, 0.5394, 0.375, 0.5394, 0.625, 0.5394, 0.625, 0.5363, 0.875, 0.5363, 0.875, 0.5394, 0.625, 0.5394, 0.125, 0.5363, 0.375, 0.5363, 0.375, 0.5394, 0.125, 0.5394, 0.375, 0.5363, 0.625, 0.5363, 0.625, 0.5394, 0.375, 0.5394, 0.375, 0.2106, 0.625, 0.2106, 0.625, 0.2137, 0.375, 0.2137, 0.375, 0.2106, 0.625, 0.2106, 0.625, 0.2106, 0.375, 0.2106, 0.375, 0.5394, 0.125, 0.5394, 0.125, 0.5394, 0.375, 0.5394, 0.625, 0.5363, 0.875, 0.5363, 0.875, 0.5363, 0.625, 0.5363, 0.375, 0.5363, 0.625, 0.5363, 0.625, 0.5363, 0.375, 0.5363, 0.4267, 0.596, 0.4271, 0.6931, 0.4271, 0.6931, 0.4267, 0.596, 0.4039, 0.596, 0.4039, 0.6931, 0.4267, 0.6931, 0.375, 0.75, 0.375, 0.5394, 0.4267, 0.596, 0.4058, 0.5995, 0.4248, 0.5995, 0.4248, 0.5995, 0.4058, 0.5995, 0.4039, 0.6931, 0.4039, 0.596, 0.4039, 0.596, 0.4039, 0.6931, 0.4039, 0.596, 0.4267, 0.596, 0.4267, 0.596, 0.4039, 0.596, 0.4267, 0.6931, 0.4039, 0.6931, 0.4039, 0.6931, 0.4267, 0.6931, 0.4058, 0.6895, 0.4248, 0.6895, 0.4267, 0.6931, 0.4039, 0.6931, 0.4058, 0.5995, 0.4058, 0.6895, 0.4039, 0.6931, 0.4039, 0.596, 0.4248, 0.5995, 0.4058, 0.5995, 0.4039, 0.596, 0.4267, 0.596, 0.4248, 0.6895, 0.4248, 0.5995, 0.4267, 0.596, 0.4267, 0.6931, 0.4248, 0.6895, 0.4058, 0.6895, 0.4058, 0.6895, 0.4248, 0.6895, 0.4248, 0.5995, 0.4248, 0.6895, 0.4248, 0.6895, 0.4248, 0.5995, 0.4058, 0.6895, 0.4058, 0.5995, 0.4058, 0.5995, 0.4058, 0.6895, 0.617, 0.7359, 0.4513, 0.7359, 0.4513, 0.7359, 0.617, 0.7359, 0.625, 0.75, 0.6173, 0.7359, 0.617, 0.5506, 0.625, 0.5394, 0.4513, 0.5506, 0.617, 0.5506, 0.617, 0.5506, 0.4513, 0.5506, 0.617, 0.5506, 0.6173, 0.7359, 0.6173, 0.7359, 0.617, 0.5506, 0.4513, 0.7359, 0.4513, 0.5506, 0.4513, 0.5506, 0.4513, 0.7359, 0.0, 0.0, 0.0, 0.0, 0.0, 0.0, 0.0, 0.0, 0.375, 0.0, 0.625, 0.0, 0.625, 0.25, 0.375, 0.25, 0.375, 0.25, 0.625, 0.25, 0.625, 0.5, 0.375, 0.5, 0.375, 0.5, 0.625, 0.5, 0.625, 0.75, 0.375, 0.75, 0.375, 0.75, 0.625, 0.75, 0.625, 1.0, 0.375, 1.0, 0.125, 0.5, 0.375, 0.5, 0.375, 0.75, 0.125, 0.75, 0.625, 0.5, 0.875, 0.5, 0.875, 0.75, 0.625, 0.75, 0.375, 0.0, 0.625, 0.0, 0.625, 0.25, 0.375, 0.25, 0.375, 0.25, 0.625, 0.25, 0.625, 0.5, 0.375, 0.5, 0.6015, 0.7265, 0.3985, 0.7265, 0.3985, 0.7265, 0.6015, 0.7265, 0.375, 0.75, 0.625, 0.75, 0.625, 1.0, 0.375, 1.0, 0.125, 0.5, 0.375, 0.5, 0.375, 0.75, 0.125, 0.75, 0.625, 0.5, 0.875, 0.5, 0.875, 0.75, 0.625, 0.75, 0.375, 0.0, 0.625, 0.0, 0.625, 0.25, 0.375, 0.25, 0.375, 0.25, 0.625, 0.25, 0.625, 0.5, 0.375, 0.5, 0.375, 0.5, 0.625, 0.5, 0.625, 0.75, 0.375, 0.75, 0.375, 0.75, 0.625, 0.75, 0.625, 1.0, 0.375, 1.0, 0.125, 0.5, 0.375, 0.5, 0.375, 0.75, 0.125, 0.75, 0.625, 0.5, 0.875, 0.5, 0.875, 0.75, 0.625, 0.75, 0.375, 0.0, 0.625, 0.0, 0.625, 0.25, 0.375, 0.25, 0.375, 0.25, 0.625, 0.25, 0.625, 0.5, 0.375, 0.5, 0.375, 0.5, 0.625, 0.5, 0.625, 0.75, 0.375, 0.75, 0.375, 0.75, 0.625, 0.75, 0.625, 1.0, 0.375, 1.0, 0.125, 0.5, 0.375, 0.5, 0.375, 0.75, 0.125, 0.75, 0.625, 0.5, 0.875, 0.5, 0.875, 0.75, 0.625, 0.75, 0.375, 0.0, 0.625, 0.0, 0.625, 0.25, 0.375, 0.25, 0.375, 0.25, 0.625, 0.25, 0.625, 0.5, 0.375, 0.5, 0.375, 0.5, 0.625, 0.5, 0.625, 0.75, 0.375, 0.75, 0.375, 0.75, 0.625, 0.75, 0.625, 1.0, 0.375, 1.0, 0.125, 0.5, 0.375, 0.5, 0.375, 0.75, 0.125, 0.75, 0.625, 0.5, 0.875, 0.5, 0.875, 0.75, 0.625, 0.75, 0.375, 0.0, 0.625, 0.0, 0.625, 0.25, 0.375, 0.25, 0.375, 0.25, 0.625, 0.25, 0.625, 0.5, 0.375, 0.5, 0.375, 0.5, 0.625, 0.5, 0.625, 0.75, 0.375, 0.75, 0.375, 0.75, 0.625, 0.75, 0.625, 1.0, 0.375, 1.0, 0.125, 0.5, 0.375, 0.5, 0.375, 0.75, 0.125, 0.75, 0.625, 0.5, 0.875, 0.5, 0.875, 0.75, 0.625, 0.75, 0.375, 0.0, 0.625, 0.0, 0.625, 0.25, 0.375, 0.25, 0.375, 0.25, 0.625, 0.25, 0.625, 0.5, 0.375, 0.5, 0.375, 0.5, 0.625, 0.5, 0.625, 0.75, 0.375, 0.75, 0.375, 0.75, 0.625, 0.75, 0.625, 1.0, 0.375, 1.0, 0.125, 0.5, 0.375, 0.5, 0.375, 0.75, 0.125, 0.75, 0.625, 0.5, 0.875, 0.5, 0.875, 0.75, 0.625, 0.75, 0.375, 0.0, 0.625, 0.0, 0.625, 0.25, 0.375, 0.25, 0.375, 0.25, 0.625, 0.25, 0.625, 0.5, 0.375, 0.5, 0.375, 0.5, 0.625, 0.5, 0.625, 0.75, 0.375, 0.75, 0.375, 0.75, 0.625, 0.75, 0.625, 1.0, 0.375, 1.0, 0.125, 0.5, 0.375, 0.5, 0.375, 0.75, 0.125, 0.75, 0.625, 0.5, 0.875, 0.5, 0.875, 0.75, 0.625, 0.75, 0.375, 0.0, 0.625, 0.0, 0.625, 0.25, 0.375, 0.25, 0.375, 0.25, 0.625, 0.25, 0.625, 0.5, 0.375, 0.5, 0.375, 0.5, 0.625, 0.5, 0.625, 0.75, 0.375, 0.75, 0.375, 0.75, 0.625, 0.75, 0.625, 1.0, 0.375, 1.0, 0.125, 0.5, 0.375, 0.5, 0.375, 0.75, 0.125, 0.75, 0.625, 0.5, 0.875, 0.5, 0.875, 0.75, 0.625, 0.75, 0.375, 0.0, 0.625, 0.0, 0.625, 0.25, 0.375, 0.25, 0.375, 0.25, 0.625, 0.25, 0.625, 0.5, 0.375, 0.5, 0.375, 0.5, 0.625, 0.5, 0.625, 0.75, 0.375, 0.75, 0.375, 0.75, 0.625, 0.75, 0.625, 1.0, 0.375, 1.0, 0.125, 0.5, 0.375, 0.5, 0.375, 0.75, 0.125, 0.75, 0.625, 0.5, 0.875, 0.5, 0.875, 0.75, 0.625, 0.75, 0.375, 0.0, 0.625, 0.0, 0.625, 0.25, 0.375, 0.25, 0.375, 0.25, 0.625, 0.25, 0.625, 0.5, 0.375, 0.5, 0.375, 0.5, 0.625, 0.5, 0.625, 0.75, 0.375, 0.75, 0.375, 0.75, 0.625, 0.75, 0.625, 1.0, 0.375, 1.0, 0.125, 0.5, 0.375, 0.5, 0.375, 0.75, 0.125, 0.75, 0.625, 0.5, 0.875, 0.5, 0.875, 0.75, 0.625, 0.75, 0.6015, 0.5235, 0.3985, 0.5235, 0.375, 0.5, 0.625, 0.5, 0.3985, 0.5235, 0.3985, 0.7265, 0.375, 0.75, 0.375, 0.5, 0.6015, 0.7265, 0.6015, 0.5235, 0.625, 0.5, 0.625, 0.75, 0.3985, 0.7265, 0.6015, 0.7265, 0.625, 0.75, 0.375, 0.75, 0.3985, 0.5235, 0.6015, 0.5235, 0.6015, 0.7265, 0.3985, 0.7265, 0.3985, 0.7265, 0.3985, 0.5235, 0.3985, 0.5235, 0.3985, 0.7265, 0.6015, 0.5235, 0.6015, 0.7265, 0.6015, 0.7265, 0.6015, 0.5235, 0.3985, 0.5235, 0.6015, 0.5235, 0.6015, 0.5235, 0.3985, 0.5235, 0.375, 0.0, 0.625, 0.0, 0.625, 0.25, 0.375, 0.25, 0.375, 0.25, 0.625, 0.25, 0.625, 0.5, 0.375, 0.5, 0.375, 0.5, 0.625, 0.5, 0.625, 0.75, 0.375, 0.75, 0.375, 0.75, 0.625, 0.75, 0.625, 1.0, 0.375, 1.0, 0.125, 0.5, 0.375, 0.5, 0.375, 0.75, 0.125, 0.75, 0.625, 0.5, 0.875, 0.5, 0.875, 0.75, 0.625, 0.75, 0.375, 0.0, 0.625, 0.0, 0.625, 0.25, 0.375, 0.25, 0.375, 0.25, 0.625, 0.25, 0.625, 0.5, 0.375, 0.5, 0.6061, 0.5092, 0.6061, 0.7408, 0.6061, 0.7408, 0.6061, 0.5092, 0.375, 0.75, 0.625, 0.75, 0.625, 1.0, 0.375, 1.0, 0.125, 0.5, 0.375, 0.5, 0.375, 0.75, 0.125, 0.75, 0.625, 0.5, 0.875, 0.5, 0.875, 0.75, 0.625, 0.75, 0.4159, 0.75, 0.5841, 0.75, 0.5841, 1.0, 0.4159, 1.0, 0.4173, 0.5259, 0.5827, 0.5259, 0.5827, 0.5259, 0.4173, 0.5259, 0.625, 0.571, 0.875, 0.571, 0.875, 0.679, 0.625, 0.679, 0.375, 0.071, 0.3781, 0.04383, 0.387, 0.0208, 0.4002, 0.005405, 0.4159, 0.0, 0.5841, 0.0, 0.5998, 0.005405, 0.613, 0.0208, 0.6219, 0.04383, 0.625, 0.071, 0.625, 0.179, 0.6219, 0.2062, 0.613, 0.2292, 0.5998, 0.2446, 0.5841, 0.25, 0.4159, 0.25, 0.4002, 0.2446, 0.387, 0.2292, 0.3781, 0.2062, 0.375, 0.179, 0.4159, 0.25, 0.5841, 0.25, 0.5841, 0.5, 0.4159, 0.5, 0.375, 0.571, 0.125, 0.571, 0.125, 0.5438, 0.375, 0.5438, 0.375, 0.5438, 0.125, 0.5438, 0.125, 0.5, 0.375, 0.5, 0.375, 0.5, 0.375, 0.25, 0.4002, 0.25, 0.4002, 0.5, 0.4002, 0.5, 0.4002, 0.25, 0.4159, 0.25, 0.4159, 0.5, 0.875, 0.571, 0.625, 0.571, 0.625, 0.5438, 0.875, 0.5438, 0.875, 0.5438, 0.625, 0.5438, 0.625, 0.5, 0.875, 0.5, 0.625, 0.25, 0.625, 0.5, 0.5998, 0.5, 0.5998, 0.25, 0.5998, 0.25, 0.5998, 0.5, 0.5841, 0.5, 0.5841, 0.25, 0.125, 0.679, 0.375, 0.679, 0.375, 0.7062, 0.125, 0.7062, 0.125, 0.7062, 0.375, 0.7062, 0.375, 0.75, 0.125, 0.75, 0.375, 1.0, 0.375, 0.75, 0.4002, 0.75, 0.4002, 1.0, 0.4002, 1.0, 0.4002, 0.75, 0.4159, 0.75, 0.4159, 1.0, 0.625, 0.679, 0.875, 0.679, 0.875, 0.7062, 0.625, 0.7062, 0.625, 0.7062, 0.875, 0.7062, 0.875, 0.75, 0.625, 0.75, 0.625, 0.75, 0.625, 1.0, 0.5998, 1.0, 0.5998, 0.75, 0.5998, 0.75, 0.5998, 1.0, 0.5841, 1.0, 0.5841, 0.75, 0.125, 0.571, 0.375, 0.571, 0.375, 0.679, 0.125, 0.679, 0.4159, 0.75, 0.5841, 0.75, 0.5841, 1.0, 0.4159, 1.0, 0.6101, 0.6764, 0.6078, 0.696, 0.6078, 0.696, 0.6101, 0.6764, 0.625, 0.571, 0.875, 0.571, 0.875, 0.679, 0.625, 0.679, 0.375, 0.071, 0.3781, 0.04383, 0.387, 0.0208, 0.4002, 0.005405, 0.4159, 0.0, 0.5841, 0.0, 0.5998, 0.005405, 0.613, 0.0208, 0.6219, 0.04383, 0.625, 0.071, 0.625, 0.179, 0.6219, 0.2062, 0.613, 0.2292, 0.5998, 0.2446, 0.5841, 0.25, 0.4159, 0.25, 0.4002, 0.2446, 0.387, 0.2292, 0.3781, 0.2062, 0.375, 0.179, 0.4159, 0.25, 0.5841, 0.25, 0.5841, 0.5, 0.4159, 0.5, 0.375, 0.571, 0.125, 0.571, 0.125, 0.5438, 0.375, 0.5438, 0.375, 0.5438, 0.125, 0.5438, 0.125, 0.5, 0.375, 0.5, 0.375, 0.5, 0.375, 0.25, 0.4002, 0.25, 0.4002, 0.5, 0.4002, 0.5, 0.4002, 0.25, 0.4159, 0.25, 0.4159, 0.5, 0.875, 0.571, 0.625, 0.571, 0.625, 0.5438, 0.875, 0.5438, 0.875, 0.5438, 0.625, 0.5438, 0.625, 0.5, 0.875, 0.5, 0.625, 0.25, 0.625, 0.5, 0.5998, 0.5, 0.5998, 0.25, 0.5998, 0.25, 0.5998, 0.5, 0.5841, 0.5, 0.5841, 0.25, 0.125, 0.679, 0.375, 0.679, 0.375, 0.7062, 0.125, 0.7062, 0.125, 0.7062, 0.375, 0.7062, 0.375, 0.75, 0.125, 0.75, 0.375, 1.0, 0.375, 0.75, 0.4002, 0.75, 0.4002, 1.0, 0.4002, 1.0, 0.4002, 0.75, 0.4159, 0.75, 0.4159, 1.0, 0.625, 0.679, 0.875, 0.679, 0.875, 0.7062, 0.625, 0.7062, 0.625, 0.7062, 0.875, 0.7062, 0.875, 0.75, 0.625, 0.75, 0.625, 0.75, 0.625, 1.0, 0.5998, 1.0, 0.5998, 0.75, 0.5998, 0.75, 0.5998, 1.0, 0.5841, 1.0, 0.5841, 0.75, 0.125, 0.571, 0.375, 0.571, 0.375, 0.679, 0.125, 0.679, 0.6061, 0.5092, 0.3939, 0.5092, 0.375, 0.5, 0.625, 0.5, 0.3939, 0.5092, 0.3939, 0.7408, 0.375, 0.75, 0.375, 0.5, 0.6061, 0.7408, 0.6061, 0.5092, 0.625, 0.5, 0.625, 0.75, 0.3939, 0.7408, 0.6061, 0.7408, 0.625, 0.75, 0.375, 0.75, 0.3939, 0.5092, 0.6061, 0.5092, 0.6061, 0.7408, 0.3939, 0.7408, 0.3939, 0.5092, 0.6061, 0.5092, 0.6061, 0.5092, 0.3939, 0.5092, 0.6061, 0.7408, 0.3939, 0.7408, 0.3939, 0.7408, 0.6061, 0.7408, 0.3939, 0.7408, 0.3939, 0.5092, 0.3939, 0.5092, 0.3939, 0.7408, 0.3922, 0.554, 0.3899, 0.5736, 0.375, 0.571, 0.3781, 0.5438, 0.3977, 0.5395, 0.3922, 0.554, 0.3781, 0.5438, 0.387, 0.5208, 0.406, 0.5298, 0.3977, 0.5395, 0.387, 0.5208, 0.4002, 0.5054, 0.4173, 0.5259, 0.406, 0.5298, 0.4002, 0.5054, 0.4159, 0.5, 0.6101, 0.5736, 0.6078, 0.554, 0.6219, 0.5438, 0.625, 0.571, 0.6078, 0.554, 0.6023, 0.5395, 0.613, 0.5208, 0.6219, 0.5438, 0.6023, 0.5395, 0.594, 0.5298, 0.5998, 0.5054, 0.613, 0.5208, 0.594, 0.5298, 0.5827, 0.5259, 0.5841, 0.5, 0.5998, 0.5054, 0.3899, 0.6764, 0.3922, 0.696, 0.3781, 0.7062, 0.375, 0.679, 0.3922, 0.696, 0.3977, 0.7105, 0.387, 0.7292, 0.3781, 0.7062, 0.3977, 0.7105, 0.406, 0.7202, 0.4002, 0.7446, 0.387, 0.7292, 0.406, 0.7202, 0.4173, 0.7241, 0.4159, 0.75, 0.4002, 0.7446, 0.6078, 0.696, 0.6101, 0.6764, 0.625, 0.679, 0.6219, 0.7062, 0.6023, 0.7105, 0.6078, 0.696, 0.6219, 0.7062, 0.613, 0.7292, 0.594, 0.7202, 0.6023, 0.7105, 0.613, 0.7292, 0.5998, 0.7446, 0.5827, 0.7241, 0.594, 0.7202, 0.5998, 0.7446, 0.5841, 0.75, 0.3899, 0.5736, 0.3899, 0.6764, 0.375, 0.679, 0.375, 0.571, 0.4173, 0.7241, 0.5827, 0.7241, 0.5841, 0.75, 0.4159, 0.75, 0.6101, 0.6764, 0.6101, 0.5736, 0.625, 0.571, 0.625, 0.679, 0.5827, 0.5259, 0.4173, 0.5259, 0.4159, 0.5, 0.5841, 0.5, 0.3922, 0.554, 0.3899, 0.5736, 0.375, 0.571, 0.3781, 0.5438, 0.3977, 0.5395, 0.3922, 0.554, 0.3781, 0.5438, 0.387, 0.5208, 0.406, 0.5298, 0.3977, 0.5395, 0.387, 0.5208, 0.4002, 0.5054, 0.4173, 0.5259, 0.406, 0.5298, 0.4002, 0.5054, 0.4159, 0.5, 0.6101, 0.5736, 0.6078, 0.554, 0.6219, 0.5438, 0.625, 0.571, 0.6078, 0.554, 0.6023, 0.5395, 0.613, 0.5208, 0.6219, 0.5438, 0.6023, 0.5395, 0.594, 0.5298, 0.5998, 0.5054, 0.613, 0.5208, 0.594, 0.5298, 0.5827, 0.5259, 0.5841, 0.5, 0.5998, 0.5054, 0.3899, 0.6764, 0.3922, 0.696, 0.3781, 0.7062, 0.375, 0.679, 0.3922, 0.696, 0.3977, 0.7105, 0.387, 0.7292, 0.3781, 0.7062, 0.3977, 0.7105, 0.406, 0.7202, 0.4002, 0.7446, 0.387, 0.7292, 0.406, 0.7202, 0.4173, 0.7241, 0.4159, 0.75, 0.4002, 0.7446, 0.6078, 0.696, 0.6101, 0.6764, 0.625, 0.679, 0.6219, 0.7062, 0.6023, 0.7105, 0.6078, 0.696, 0.6219, 0.7062, 0.613, 0.7292, 0.594, 0.7202, 0.6023, 0.7105, 0.613, 0.7292, 0.5998, 0.7446, 0.5827, 0.7241, 0.594, 0.7202, 0.5998, 0.7446, 0.5841, 0.75, 0.3899, 0.5736, 0.3899, 0.6764, 0.375, 0.679, 0.375, 0.571, 0.4173, 0.7241, 0.5827, 0.7241, 0.5841, 0.75, 0.4159, 0.75, 0.6101, 0.6764, 0.6101, 0.5736, 0.625, 0.571, 0.625, 0.679, 0.5827, 0.5259, 0.4173, 0.5259, 0.4159, 0.5, 0.5841, 0.5, 0.3899, 0.5736, 0.3922, 0.554, 0.3977, 0.5395, 0.406, 0.5298, 0.4173, 0.5259, 0.5827, 0.5259, 0.594, 0.5298, 0.6023, 0.5395, 0.6078, 0.554, 0.6101, 0.5736, 0.6101, 0.6764, 0.6078, 0.696, 0.6023, 0.7105, 0.594, 0.7202, 0.5827, 0.7241, 0.4173, 0.7241, 0.406, 0.7202, 0.3977, 0.7105, 0.3922, 0.696, 0.3899, 0.6764, 0.3899, 0.5736, 0.3922, 0.554, 0.3977, 0.5395, 0.406, 0.5298, 0.4173, 0.5259, 0.5827, 0.5259, 0.594, 0.5298, 0.6023, 0.5395, 0.6078, 0.554, 0.6101, 0.5736, 0.6101, 0.6764, 0.6078, 0.696, 0.6023, 0.7105, 0.594, 0.7202, 0.5827, 0.7241, 0.4173, 0.7241, 0.406, 0.7202, 0.3977, 0.7105, 0.3922, 0.696, 0.3899, 0.6764, 0.594, 0.5298, 0.6023, 0.5395, 0.6023, 0.5395, 0.594, 0.5298, 0.6078, 0.696, 0.6023, 0.7105, 0.6023, 0.7105, 0.6078, 0.696, 0.3899, 0.5736, 0.3922, 0.554, 0.3922, 0.554, 0.3899, 0.5736, 0.5827, 0.5259, 0.594, 0.5298, 0.594, 0.5298, 0.5827, 0.5259, 0.6023, 0.7105, 0.594, 0.7202, 0.594, 0.7202, 0.6023, 0.7105, 0.3922, 0.554, 0.3977, 0.5395, 0.3977, 0.5395, 0.3922, 0.554, 0.3922, 0.696, 0.3899, 0.6764, 0.3899, 0.6764, 0.3922, 0.696, 0.594, 0.7202, 0.5827, 0.7241, 0.5827, 0.7241, 0.594, 0.7202, 0.3977, 0.5395, 0.406, 0.5298, 0.406, 0.5298, 0.3977, 0.5395, 0.3977, 0.7105, 0.3922, 0.696, 0.3922, 0.696, 0.3977, 0.7105, 0.3899, 0.6764, 0.3899, 0.5736, 0.3899, 0.5736, 0.3899, 0.6764, 0.406, 0.5298, 0.4173, 0.5259, 0.4173, 0.5259, 0.406, 0.5298, 0.406, 0.7202, 0.3977, 0.7105, 0.3977, 0.7105, 0.406, 0.7202, 0.5827, 0.7241, 0.4173, 0.7241, 0.4173, 0.7241, 0.5827, 0.7241, 0.6078, 0.554, 0.6101, 0.5736, 0.6101, 0.5736, 0.6078, 0.554, 0.4173, 0.7241, 0.406, 0.7202, 0.406, 0.7202, 0.4173, 0.7241, 0.6101, 0.5736, 0.6101, 0.6764, 0.6101, 0.6764, 0.6101, 0.5736, 0.6023, 0.5395, 0.6078, 0.554, 0.6078, 0.554, 0.6023, 0.5395, 0.6101, 0.6764, 0.6078, 0.696, 0.6078, 0.696, 0.6101, 0.6764, 0.4173, 0.5259, 0.5827, 0.5259, 0.5827, 0.5259, 0.4173, 0.5259, 0.594, 0.5298, 0.6023, 0.5395, 0.6023, 0.5395, 0.594, 0.5298, 0.6078, 0.696, 0.6023, 0.7105, 0.6023, 0.7105, 0.6078, 0.696, 0.3899, 0.5736, 0.3922, 0.554, 0.3922, 0.554, 0.3899, 0.5736, 0.5827, 0.5259, 0.594, 0.5298, 0.594, 0.5298, 0.5827, 0.5259, 0.6023, 0.7105, 0.594, 0.7202, 0.594, 0.7202, 0.6023, 0.7105, 0.3922, 0.554, 0.3977, 0.5395, 0.3977, 0.5395, 0.3922, 0.554, 0.3922, 0.696, 0.3899, 0.6764, 0.3899, 0.6764, 0.3922, 0.696, 0.594, 0.7202, 0.5827, 0.7241, 0.5827, 0.7241, 0.594, 0.7202, 0.3977, 0.5395, 0.406, 0.5298, 0.406, 0.5298, 0.3977, 0.5395, 0.3977, 0.7105, 0.3922, 0.696, 0.3922, 0.696, 0.3977, 0.7105, 0.3899, 0.6764, 0.3899, 0.5736, 0.3899, 0.5736, 0.3899, 0.6764, 0.406, 0.5298, 0.4173, 0.5259, 0.4173, 0.5259, 0.406, 0.5298, 0.406, 0.7202, 0.3977, 0.7105, 0.3977, 0.7105, 0.406, 0.7202, 0.5827, 0.7241, 0.4173, 0.7241, 0.4173, 0.7241, 0.5827, 0.7241, 0.6078, 0.554, 0.6101, 0.5736, 0.6101, 0.5736, 0.6078, 0.554, 0.4173, 0.7241, 0.406, 0.7202, 0.406, 0.7202, 0.4173, 0.7241, 0.6101, 0.5736, 0.6101, 0.6764, 0.6101, 0.6764, 0.6101, 0.5736, 0.6023, 0.5395, 0.6078, 0.554, 0.6078, 0.554, 0.6023, 0.5395, 0.625, 0.25, 0.375, 0.25, 0.375, 0.25, 0.625, 0.25, 0.375, 0.25, 0.625, 0.25, 0.625, 0.5, 0.375, 0.5, 0.375, 0.75, 0.625, 0.75, 0.625, 1.0, 0.375, 1.0, 0.125, 0.5, 0.375, 0.5, 0.375, 0.75, 0.125, 0.75, 0.375, 0.0, 0.625, 0.0, 0.625, 0.25, 0.375, 0.25, 0.375, 1.0, 0.625, 1.0, 0.625, 1.0, 0.375, 1.0, 0.875, 0.75, 0.875, 0.5, 0.875, 0.5, 0.875, 0.75, 0.125, 0.5, 0.125, 0.75, 0.125, 0.75, 0.125, 0.5, 0.8703, 0.7443, 0.8703, 0.5057, 0.875, 0.5, 0.875, 0.75, 0.8703, 0.5057, 0.6297, 0.5057, 0.625, 0.5, 0.875, 0.5, 0.6297, 0.5057, 0.6297, 0.7443, 0.625, 0.75, 0.625, 0.5, 0.6297, 0.7443, 0.8703, 0.7443, 0.875, 0.75, 0.625, 0.75, 0.8703, 0.5057, 0.8703, 0.7443, 0.125, 0.75, 0.125, 0.5, 0.375, 0.0, 0.625, 0.0, 0.625, 0.25, 0.375, 0.25, 0.375, 0.25, 0.625, 0.25, 0.625, 0.5, 0.375, 0.5, 0.375, 0.5, 0.625, 0.5, 0.625, 0.75, 0.375, 0.75, 0.375, 0.75, 0.625, 0.75, 0.625, 1.0, 0.375, 1.0, 0.125, 0.5, 0.375, 0.5, 0.375, 0.75, 0.125, 0.75, 0.625, 0.5, 0.875, 0.5, 0.875, 0.75, 0.625, 0.75, 0.375, 0.0, 0.625, 0.0, 0.625, 0.25, 0.375, 0.25, 0.375, 0.25, 0.625, 0.25, 0.625, 0.5, 0.375, 0.5, 0.375, 0.5, 0.625, 0.5, 0.625, 0.75, 0.375, 0.75, 0.375, 0.75, 0.625, 0.75, 0.625, 1.0, 0.375, 1.0, 0.125, 0.5, 0.375, 0.5, 0.375, 0.75, 0.125, 0.75, 0.625, 0.5, 0.875, 0.5, 0.875, 0.75, 0.625, 0.75, 0.375, 0.0, 0.625, 0.0, 0.625, 0.25, 0.375, 0.25, 0.375, 0.25, 0.625, 0.25, 0.625, 0.5, 0.375, 0.5, 0.375, 0.5, 0.625, 0.5, 0.625, 0.75, 0.375, 0.75, 0.375, 0.75, 0.625, 0.75, 0.625, 1.0, 0.375, 1.0, 0.125, 0.5, 0.375, 0.5, 0.375, 0.75, 0.125, 0.75, 0.625, 0.5, 0.875, 0.5, 0.875, 0.75, 0.625, 0.75, 0.375, 0.0, 0.625, 0.0, 0.625, 0.25, 0.375, 0.25, 0.375, 0.25, 0.625, 0.25, 0.625, 0.5, 0.375, 0.5, 0.375, 0.5, 0.625, 0.5, 0.625, 0.75, 0.375, 0.75, 0.375, 0.75, 0.625, 0.75, 0.625, 1.0, 0.375, 1.0, 0.125, 0.5, 0.375, 0.5, 0.375, 0.75, 0.125, 0.75, 0.625, 0.5, 0.875, 0.5, 0.875, 0.75, 0.625, 0.75, 0.375, 0.0, 0.625, 0.0, 0.625, 0.25, 0.375, 0.25, 0.375, 0.25, 0.625, 0.25, 0.625, 0.5, 0.375, 0.5, 0.375, 0.5, 0.625, 0.5, 0.625, 0.75, 0.375, 0.75, 0.375, 0.75, 0.625, 0.75, 0.625, 1.0, 0.375, 1.0, 0.125, 0.5, 0.375, 0.5, 0.375, 0.75, 0.125, 0.75, 0.625, 0.5, 0.875, 0.5, 0.875, 0.75, 0.625, 0.75, 0.375, 0.0, 0.625, 0.0, 0.625, 0.25, 0.375, 0.25, 0.375, 0.25, 0.625, 0.25, 0.625, 0.5, 0.375, 0.5, 0.375, 0.5, 0.625, 0.5, 0.625, 0.75, 0.375, 0.75, 0.375, 0.75, 0.625, 0.75, 0.625, 1.0, 0.375, 1.0, 0.125, 0.5, 0.375, 0.5, 0.375, 0.75, 0.125, 0.75, 0.625, 0.5, 0.875, 0.5, 0.875, 0.75, 0.625, 0.75, 0.375, 0.0, 0.625, 0.0, 0.625, 0.25, 0.375, 0.25, 0.375, 0.25, 0.625, 0.25, 0.625, 0.5, 0.375, 0.5, 0.375, 0.5, 0.625, 0.5, 0.625, 0.75, 0.375, 0.75, 0.375, 0.75, 0.625, 0.75, 0.625, 1.0, 0.375, 1.0, 0.125, 0.5, 0.375, 0.5, 0.375, 0.75, 0.125, 0.75, 0.625, 0.5, 0.875, 0.5, 0.875, 0.75, 0.625, 0.75, 0.375, 0.0, 0.625, 0.0, 0.625, 0.25, 0.375, 0.25, 0.375, 0.25, 0.625, 0.25, 0.625, 0.5, 0.375, 0.5, 0.375, 0.5, 0.625, 0.5, 0.625, 0.75, 0.375, 0.75, 0.375, 0.75, 0.625, 0.75, 0.625, 1.0, 0.375, 1.0, 0.125, 0.5, 0.375, 0.5, 0.375, 0.75, 0.125, 0.75, 0.625, 0.5, 0.875, 0.5, 0.875, 0.75, 0.625, 0.75, 0.375, 0.0, 0.625, 0.0, 0.625, 0.25, 0.375, 0.25, 0.375, 0.25, 0.625, 0.25, 0.625, 0.5, 0.375, 0.5, 0.375, 0.5, 0.625, 0.5, 0.625, 0.75, 0.375, 0.75, 0.375, 0.75, 0.625, 0.75, 0.625, 1.0, 0.375, 1.0, 0.125, 0.5, 0.375, 0.5, 0.375, 0.75, 0.125, 0.75, 0.625, 0.5, 0.875, 0.5, 0.875, 0.75, 0.625, 0.75, 0.375, 0.0, 0.625, 0.0, 0.625, 0.25, 0.375, 0.25, 0.375, 0.25, 0.625, 0.25, 0.625, 0.5, 0.375, 0.5, 0.375, 0.5, 0.625, 0.5, 0.625, 0.75, 0.375, 0.75, 0.375, 0.75, 0.625, 0.75, 0.625, 1.0, 0.375, 1.0, 0.125, 0.5, 0.375, 0.5, 0.375, 0.75, 0.125, 0.75, 0.625, 0.5, 0.875, 0.5, 0.875, 0.75, 0.625, 0.75, 0.375, 0.0, 0.625, 0.0, 0.625, 0.25, 0.375, 0.25, 0.375, 0.25, 0.625, 0.25, 0.625, 0.5, 0.375, 0.5, 0.375, 0.5, 0.625, 0.5, 0.625, 0.75, 0.375, 0.75, 0.375, 0.75, 0.625, 0.75, 0.625, 1.0, 0.375, 1.0, 0.125, 0.5, 0.375, 0.5, 0.375, 0.75, 0.125, 0.75, 0.625, 0.5, 0.875, 0.5, 0.875, 0.75, 0.625, 0.75, 0.375, 0.0, 0.625, 0.0, 0.625, 0.25, 0.375, 0.25, 0.375, 0.25, 0.625, 0.25, 0.625, 0.5, 0.375, 0.5, 0.375, 0.5, 0.625, 0.5, 0.625, 0.75, 0.375, 0.75, 0.375, 0.75, 0.625, 0.75, 0.625, 1.0, 0.375, 1.0, 0.125, 0.5, 0.375, 0.5, 0.375, 0.75, 0.125, 0.75, 0.625, 0.5, 0.875, 0.5, 0.875, 0.75, 0.625, 0.75])
me_cube_001.materials.append(mat_material)
me_cube_001.materials.append(mat_material_002)
me_cube_001.materials.append(mat_material_003)
me_cube_001.materials.append(mat_material_004)
me_cube_001.update()
me_cube_005 = bpy.data.meshes.new('Cube.005')
me_cube_005.from_pydata([(0.0, -0.7321, 1.201), (0.0, -0.7321, -1.201), (0.0, 0.7321, -1.201), (0.0, 0.7321, 1.201)], [], [(0, 1, 2, 3)])
_uv = me_cube_005.uv_layers.new(name='UVMap')
_uv.uv.foreach_set('vector', [0.617, 0.7359, 0.4513, 0.7359, 0.4513, 0.5506, 0.617, 0.5506])
me_cube_005.materials.append(mat_material_001)
me_cube_005.update()

# ---- objects
ob_empty = bpy.data.objects.new('Empty', None)
ob_empty_001 = bpy.data.objects.new('Empty.001', None)
ob_cube = bpy.data.objects.new('Cube', me_cube_001)
ob_empty_002 = bpy.data.objects.new('Empty.002', None)
ob_cube_004 = bpy.data.objects.new('Cube.004', me_cube_005)

# ---- transforms, parenting, visibility, modifiers, constraints
ob_empty.location = (-2.009, 1.538, 1.158)
ob_empty.rotation_euler = (1.571, -0.0, 1.571)
ob_empty.empty_display_type = 'IMAGE'
ob_empty.empty_display_size = 5.0
ob_empty_001.location = (-0.07947, -1.497, -0.01669)
ob_empty_001.rotation_euler = (3.142, -4.371e-08, 1.571)
ob_empty_001.empty_display_type = 'IMAGE'
ob_empty_001.empty_display_size = 5.0
ob_cube.location = (3.889e-16, 0.01185, 1.751)
ob_cube.scale = (0.634, 0.634, 0.634)
ob_empty_002.location = (-0.1708, 1.907, 1.158)
ob_empty_002.rotation_euler = (1.571, -0.0, 3.142)
ob_empty_002.empty_display_type = 'IMAGE'
ob_empty_002.empty_display_size = 5.0
ob_cube_004.location = (0.319, -0.08723, 1.551)
ob_cube_004.scale = (0.634, 0.634, 0.634)

# ---- collection membership
col_collection.objects.link(ob_empty)
col_collection.objects.link(ob_empty_001)
col_collection.objects.link(ob_cube)
col_collection.objects.link(ob_empty_002)
col_collection.objects.link(ob_cube_004)

# ---- scene / render settings (as saved in the file)
scene.frame_start = 1; scene.frame_end = 250; scene.frame_set(1)
scene.render.engine = 'CYCLES'
scene.cycles.sampling_pattern = 'TABULATED_SOBOL'
scene.view_settings.view_transform = 'Filmic'
bpy.context.view_layer.update()

# ---- added for rendering (the .blend has no active camera and no usable light): camera, sun
cam_auto = bpy.data.cameras.new('AutoCamera')
cam_auto.lens = 50.0
cam_auto.sensor_width = 36.0
cam_auto.clip_end = 1000.0
ob_auto_camera = bpy.data.objects.new('AutoCamera', cam_auto)
scene.collection.objects.link(ob_auto_camera)
ob_auto_camera.location = (2.53547, -3.19139, 3.32571)
ob_auto_camera.rotation_euler = (1.09748, -7.21219e-08, 0.694738)
scene.camera = ob_auto_camera
light_auto_sun = bpy.data.lights.new('AutoSun', 'SUN')
light_auto_sun.energy = 3.0
light_auto_sun.angle = 0.0523599
ob_auto_sun = bpy.data.objects.new('AutoSun', light_auto_sun)
scene.collection.objects.link(ob_auto_sun)
ob_auto_sun.rotation_euler = (0.872665, 0.174533, 0.523599)
bpy.context.view_layer.update()
